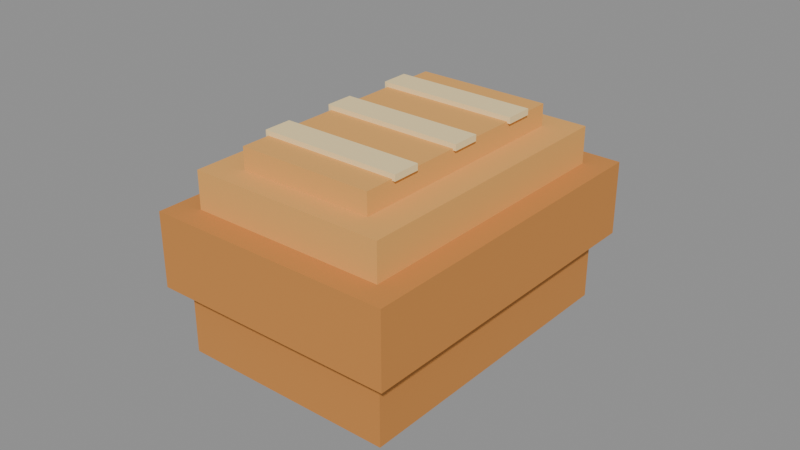 # Source: bread.blend  (saved by Blender 5.2.44; exported with 4.5.12 LTS)
import bpy
from mathutils import Matrix  # noqa: F401  (used for matrix-valued properties, if any)

bpy.ops.wm.read_factory_settings(use_empty=True)
scene = bpy.context.scene
scene.name = 'Scene'

# ---- materials (node trees are filled in below, after node groups)
mat_golden_baked_crust = bpy.data.materials.new('Golden baked crust')
mat_golden_baked_crust.diffuse_color = (0.62, 0.25, 0.055, 1.0)
mat_warm_crown = bpy.data.materials.new('Warm crown')
mat_warm_crown.diffuse_color = (0.82, 0.41, 0.105, 1.0)
mat_pale_scored_crumb = bpy.data.materials.new('Pale scored crumb')
mat_pale_scored_crumb.diffuse_color = (0.96, 0.76, 0.39, 1.0)

# ---- material node trees
mat_golden_baked_crust.use_nodes = True; mat_golden_baked_crust.node_tree.nodes.clear()
_N = mat_golden_baked_crust.node_tree.nodes; _L = mat_golden_baked_crust.node_tree.links
n0 = _N.new('ShaderNodeBsdfPrincipled'); n0.name = 'Principled BSDF'; n0.location = (-200, 100)
n0.inputs[0].default_value = (0.62, 0.25, 0.055, 1.0)
n0.inputs[2].default_value = 0.85
n0.inputs[10].default_value = 0.005
n1 = _N.new('ShaderNodeOutputMaterial'); n1.name = 'Material Output'; n1.location = (200, 100)
_L.new(n0.outputs[0], n1.inputs[0])
n1.is_active_output = True
mat_warm_crown.use_nodes = True; mat_warm_crown.node_tree.nodes.clear()
_N = mat_warm_crown.node_tree.nodes; _L = mat_warm_crown.node_tree.links
n0 = _N.new('ShaderNodeBsdfPrincipled'); n0.name = 'Principled BSDF'; n0.location = (-200, 100)
n0.inputs[0].default_value = (0.82, 0.41, 0.105, 1.0)
n0.inputs[2].default_value = 0.85
n0.inputs[10].default_value = 0.005
n1 = _N.new('ShaderNodeOutputMaterial'); n1.name = 'Material Output'; n1.location = (200, 100)
_L.new(n0.outputs[0], n1.inputs[0])
n1.is_active_output = True
mat_pale_scored_crumb.use_nodes = True; mat_pale_scored_crumb.node_tree.nodes.clear()
_N = mat_pale_scored_crumb.node_tree.nodes; _L = mat_pale_scored_crumb.node_tree.links
n0 = _N.new('ShaderNodeBsdfPrincipled'); n0.name = 'Principled BSDF'; n0.location = (-200, 100)
n0.inputs[0].default_value = (0.96, 0.76, 0.39, 1.0)
n0.inputs[2].default_value = 0.85
n0.inputs[10].default_value = 0.005
n1 = _N.new('ShaderNodeOutputMaterial'); n1.name = 'Material Output'; n1.location = (200, 100)
_L.new(n0.outputs[0], n1.inputs[0])
n1.is_active_output = True

# ---- meshes
me_cube = bpy.data.meshes.new('Cube')
me_cube.from_pydata([(-0.035, -0.05, -0.014), (-0.035, -0.05, 0.014), (-0.035, 0.05, -0.014), (-0.035, 0.05, 0.014), (0.035, -0.05, -0.014), (0.035, -0.05, 0.014), (0.035, 0.05, -0.014), (0.035, 0.05, 0.014)], [], [(0, 1, 3, 2), (2, 3, 7, 6), (6, 7, 5, 4), (4, 5, 1, 0), (2, 6, 4, 0), (7, 3, 1, 5)])
_uv = me_cube.uv_layers.new(name='UVMap')
_uv.uv.foreach_set('vector', [0.375, 0.0, 0.625, 0.0, 0.625, 0.25, 0.375, 0.25, 0.375, 0.25, 0.625, 0.25, 0.625, 0.5, 0.375, 0.5, 0.375, 0.5, 0.625, 0.5, 0.625, 0.75, 0.375, 0.75, 0.375, 0.75, 0.625, 0.75, 0.625, 1.0, 0.375, 1.0, 0.125, 0.5, 0.375, 0.5, 0.375, 0.75, 0.125, 0.75, 0.625, 0.5, 0.875, 0.5, 0.875, 0.75, 0.625, 0.75])
me_cube.materials.append(mat_golden_baked_crust)
me_cube.update()
me_cube_001 = bpy.data.meshes.new('Cube.001')
me_cube_001.from_pydata([(-0.04, -0.055, -0.012), (-0.04, -0.055, 0.012), (-0.04, 0.055, -0.012), (-0.04, 0.055, 0.012), (0.04, -0.055, -0.012), (0.04, -0.055, 0.012), (0.04, 0.055, -0.012), (0.04, 0.055, 0.012)], [], [(0, 1, 3, 2), (2, 3, 7, 6), (6, 7, 5, 4), (4, 5, 1, 0), (2, 6, 4, 0), (7, 3, 1, 5)])
_uv = me_cube_001.uv_layers.new(name='UVMap')
_uv.uv.foreach_set('vector', [0.375, 0.0, 0.625, 0.0, 0.625, 0.25, 0.375, 0.25, 0.375, 0.25, 0.625, 0.25, 0.625, 0.5, 0.375, 0.5, 0.375, 0.5, 0.625, 0.5, 0.625, 0.75, 0.375, 0.75, 0.375, 0.75, 0.625, 0.75, 0.625, 1.0, 0.375, 1.0, 0.125, 0.5, 0.375, 0.5, 0.375, 0.75, 0.125, 0.75, 0.625, 0.5, 0.875, 0.5, 0.875, 0.75, 0.625, 0.75])
me_cube_001.materials.append(mat_golden_baked_crust)
me_cube_001.update()
me_cube_002 = bpy.data.meshes.new('Cube.002')
me_cube_002.from_pydata([(-0.032, -0.047, -0.006), (-0.032, -0.047, 0.006), (-0.032, 0.047, -0.006), (-0.032, 0.047, 0.006), (0.032, -0.047, -0.006), (0.032, -0.047, 0.006), (0.032, 0.047, -0.006), (0.032, 0.047, 0.006)], [], [(0, 1, 3, 2), (2, 3, 7, 6), (6, 7, 5, 4), (4, 5, 1, 0), (2, 6, 4, 0), (7, 3, 1, 5)])
_uv = me_cube_002.uv_layers.new(name='UVMap')
_uv.uv.foreach_set('vector', [0.375, 0.0, 0.625, 0.0, 0.625, 0.25, 0.375, 0.25, 0.375, 0.25, 0.625, 0.25, 0.625, 0.5, 0.375, 0.5, 0.375, 0.5, 0.625, 0.5, 0.625, 0.75, 0.375, 0.75, 0.375, 0.75, 0.625, 0.75, 0.625, 1.0, 0.375, 1.0, 0.125, 0.5, 0.375, 0.5, 0.375, 0.75, 0.125, 0.75, 0.625, 0.5, 0.875, 0.5, 0.875, 0.75, 0.625, 0.75])
me_cube_002.materials.append(mat_warm_crown)
me_cube_002.update()
me_cube_003 = bpy.data.meshes.new('Cube.003')
me_cube_003.from_pydata([(-0.022, -0.039, -0.0035), (-0.022, -0.039, 0.0035), (-0.022, 0.039, -0.0035), (-0.022, 0.039, 0.0035), (0.022, -0.039, -0.0035), (0.022, -0.039, 0.0035), (0.022, 0.039, -0.0035), (0.022, 0.039, 0.0035)], [], [(0, 1, 3, 2), (2, 3, 7, 6), (6, 7, 5, 4), (4, 5, 1, 0), (2, 6, 4, 0), (7, 3, 1, 5)])
_uv = me_cube_003.uv_layers.new(name='UVMap')
_uv.uv.foreach_set('vector', [0.375, 0.0, 0.625, 0.0, 0.625, 0.25, 0.375, 0.25, 0.375, 0.25, 0.625, 0.25, 0.625, 0.5, 0.375, 0.5, 0.375, 0.5, 0.625, 0.5, 0.625, 0.75, 0.375, 0.75, 0.375, 0.75, 0.625, 0.75, 0.625, 1.0, 0.375, 1.0, 0.125, 0.5, 0.375, 0.5, 0.375, 0.75, 0.125, 0.75, 0.625, 0.5, 0.875, 0.5, 0.875, 0.75, 0.625, 0.75])
me_cube_003.materials.append(mat_warm_crown)
me_cube_003.update()
me_cube_004 = bpy.data.meshes.new('Cube.004')
me_cube_004.from_pydata([(-0.023, -0.0045, -0.001), (-0.023, -0.0045, 0.001), (-0.023, 0.0045, -0.001), (-0.023, 0.0045, 0.001), (0.023, -0.0045, -0.001), (0.023, -0.0045, 0.001), (0.023, 0.0045, -0.001), (0.023, 0.0045, 0.001)], [], [(0, 1, 3, 2), (2, 3, 7, 6), (6, 7, 5, 4), (4, 5, 1, 0), (2, 6, 4, 0), (7, 3, 1, 5)])
_uv = me_cube_004.uv_layers.new(name='UVMap')
_uv.uv.foreach_set('vector', [0.375, 0.0, 0.625, 0.0, 0.625, 0.25, 0.375, 0.25, 0.375, 0.25, 0.625, 0.25, 0.625, 0.5, 0.375, 0.5, 0.375, 0.5, 0.625, 0.5, 0.625, 0.75, 0.375, 0.75, 0.375, 0.75, 0.625, 0.75, 0.625, 1.0, 0.375, 1.0, 0.125, 0.5, 0.375, 0.5, 0.375, 0.75, 0.125, 0.75, 0.625, 0.5, 0.875, 0.5, 0.875, 0.75, 0.625, 0.75])
me_cube_004.materials.append(mat_pale_scored_crumb)
me_cube_004.update()
me_cube_005 = bpy.data.meshes.new('Cube.005')
me_cube_005.from_pydata([(-0.023, -0.0045, -0.001), (-0.023, -0.0045, 0.001), (-0.023, 0.0045, -0.001), (-0.023, 0.0045, 0.001), (0.023, -0.0045, -0.001), (0.023, -0.0045, 0.001), (0.023, 0.0045, -0.001), (0.023, 0.0045, 0.001)], [], [(0, 1, 3, 2), (2, 3, 7, 6), (6, 7, 5, 4), (4, 5, 1, 0), (2, 6, 4, 0), (7, 3, 1, 5)])
_uv = me_cube_005.uv_layers.new(name='UVMap')
_uv.uv.foreach_set('vector', [0.375, 0.0, 0.625, 0.0, 0.625, 0.25, 0.375, 0.25, 0.375, 0.25, 0.625, 0.25, 0.625, 0.5, 0.375, 0.5, 0.375, 0.5, 0.625, 0.5, 0.625, 0.75, 0.375, 0.75, 0.375, 0.75, 0.625, 0.75, 0.625, 1.0, 0.375, 1.0, 0.125, 0.5, 0.375, 0.5, 0.375, 0.75, 0.125, 0.75, 0.625, 0.5, 0.875, 0.5, 0.875, 0.75, 0.625, 0.75])
me_cube_005.materials.append(mat_pale_scored_crumb)
me_cube_005.update()
me_cube_006 = bpy.data.meshes.new('Cube.006')
me_cube_006.from_pydata([(-0.023, -0.0045, -0.001), (-0.023, -0.0045, 0.001), (-0.023, 0.0045, -0.001), (-0.023, 0.0045, 0.001), (0.023, -0.0045, -0.001), (0.023, -0.0045, 0.001), (0.023, 0.0045, -0.001), (0.023, 0.0045, 0.001)], [], [(0, 1, 3, 2), (2, 3, 7, 6), (6, 7, 5, 4), (4, 5, 1, 0), (2, 6, 4, 0), (7, 3, 1, 5)])
_uv = me_cube_006.uv_layers.new(name='UVMap')
_uv.uv.foreach_set('vector', [0.375, 0.0, 0.625, 0.0, 0.625, 0.25, 0.375, 0.25, 0.375, 0.25, 0.625, 0.25, 0.625, 0.5, 0.375, 0.5, 0.375, 0.5, 0.625, 0.5, 0.625, 0.75, 0.375, 0.75, 0.375, 0.75, 0.625, 0.75, 0.625, 1.0, 0.375, 1.0, 0.125, 0.5, 0.375, 0.5, 0.375, 0.75, 0.125, 0.75, 0.625, 0.5, 0.875, 0.5, 0.875, 0.75, 0.625, 0.75])
me_cube_006.materials.append(mat_pale_scored_crumb)
me_cube_006.update()

# ---- objects
ob_lower_crust = bpy.data.objects.new('Lower crust', me_cube)
ob_bread_shoulder = bpy.data.objects.new('Bread shoulder', me_cube_001)
ob_raised_crown = bpy.data.objects.new('Raised crown', me_cube_002)
ob_crown_crest = bpy.data.objects.new('Crown crest', me_cube_003)
ob_baked_score = bpy.data.objects.new('Baked score', me_cube_004)
ob_baked_score_001 = bpy.data.objects.new('Baked score.001', me_cube_005)
ob_baked_score_002 = bpy.data.objects.new('Baked score.002', me_cube_006)

# ---- transforms, parenting, visibility, modifiers, constraints
ob_lower_crust.location = (0.0, 0.0, 0.014)
ob_bread_shoulder.location = (0.0, 0.0, 0.034)
ob_raised_crown.location = (0.0, 0.0, 0.052)
ob_crown_crest.location = (0.0, 0.0, 0.0615)
ob_baked_score.location = (0.0, -0.025, 0.0655)
ob_baked_score_001.location = (0.0, 0.0, 0.0655)
ob_baked_score_002.location = (0.0, 0.025, 0.0655)

# ---- collection membership
scene.collection.objects.link(ob_lower_crust)
scene.collection.objects.link(ob_bread_shoulder)
scene.collection.objects.link(ob_raised_crown)
scene.collection.objects.link(ob_crown_crest)
scene.collection.objects.link(ob_baked_score)
scene.collection.objects.link(ob_baked_score_001)
scene.collection.objects.link(ob_baked_score_002)

# ---- scene / render settings (as saved in the file)
scene.frame_start = 1; scene.frame_end = 250; scene.frame_set(1)
scene.render.engine = 'BLENDER_EEVEE_NEXT'
scene.render.bake_bias = 0.0
scene.render.bake_samples = 0
scene.render.compositor_device = 'GPU'
scene.eevee.use_volume_custom_range = False
scene.eevee.fast_gi_thickness_near = 0.1
scene.eevee.fast_gi_thickness_far = 0.0
scene.eevee.ray_tracing_options.screen_trace_thickness = 0.1
bpy.context.view_layer.update()

# ---- added for rendering (the .blend has no active camera and no usable light): camera, sun + grey world if the file has none
cam_auto = bpy.data.cameras.new('AutoCamera')
cam_auto.lens = 50.0
cam_auto.sensor_width = 36.0
cam_auto.clip_end = 1000.0
ob_auto_camera = bpy.data.objects.new('AutoCamera', cam_auto)
scene.collection.objects.link(ob_auto_camera)
ob_auto_camera.location = (0.185045, -0.222054, 0.181286)
ob_auto_camera.rotation_euler = (1.09748, -7.21219e-08, 0.694738)
scene.camera = ob_auto_camera
light_auto_sun = bpy.data.lights.new('AutoSun', 'SUN')
light_auto_sun.energy = 3.0
light_auto_sun.angle = 0.0523599
ob_auto_sun = bpy.data.objects.new('AutoSun', light_auto_sun)
scene.collection.objects.link(ob_auto_sun)
ob_auto_sun.rotation_euler = (0.872665, 0.174533, 0.523599)
if scene.world is None:
    world_auto = bpy.data.worlds.new('AutoWorld')
    world_auto.color = (0.3, 0.3, 0.3)
    scene.world = world_auto
bpy.context.view_layer.update()
